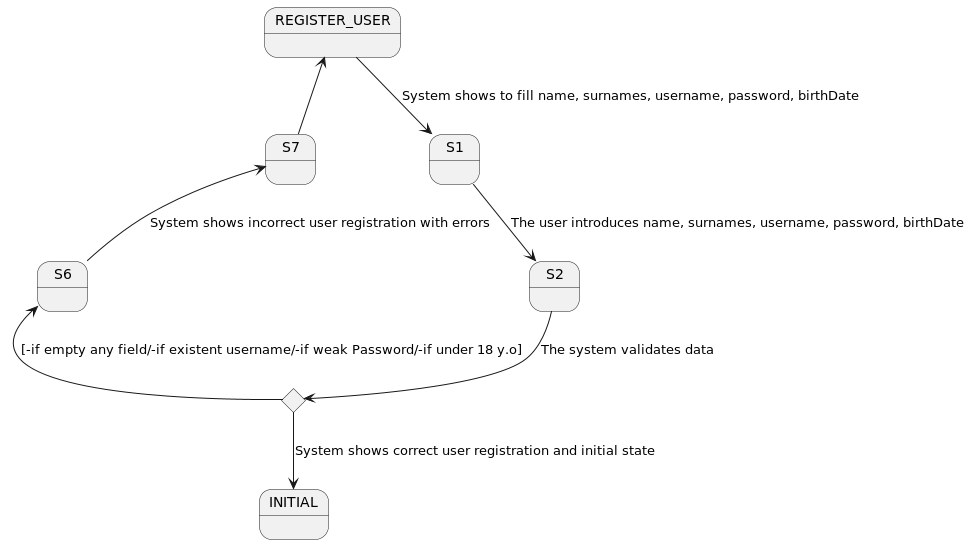

The diagram above was rendered by PlantUML. Its source (embedded in the PNG):
@startuml

state REGISTER_USER
state INITIAL
state choice1 <<choice>>

REGISTER_USER --> S1 : System shows to fill name, surnames, username, password, birthDate
S1 --> S2 : The user introduces name, surnames, username, password, birthDate
S2 --> choice1 : The system validates data
choice1 -up-> S6 : [-if empty any field/-if existent username/-if weak Password/-if under 18 y.o]
S6 -up-> S7 : System shows incorrect user registration with errors
S7 -up-> REGISTER_USER
choice1 -down-> INITIAL : System shows correct user registration and initial state

@enduml